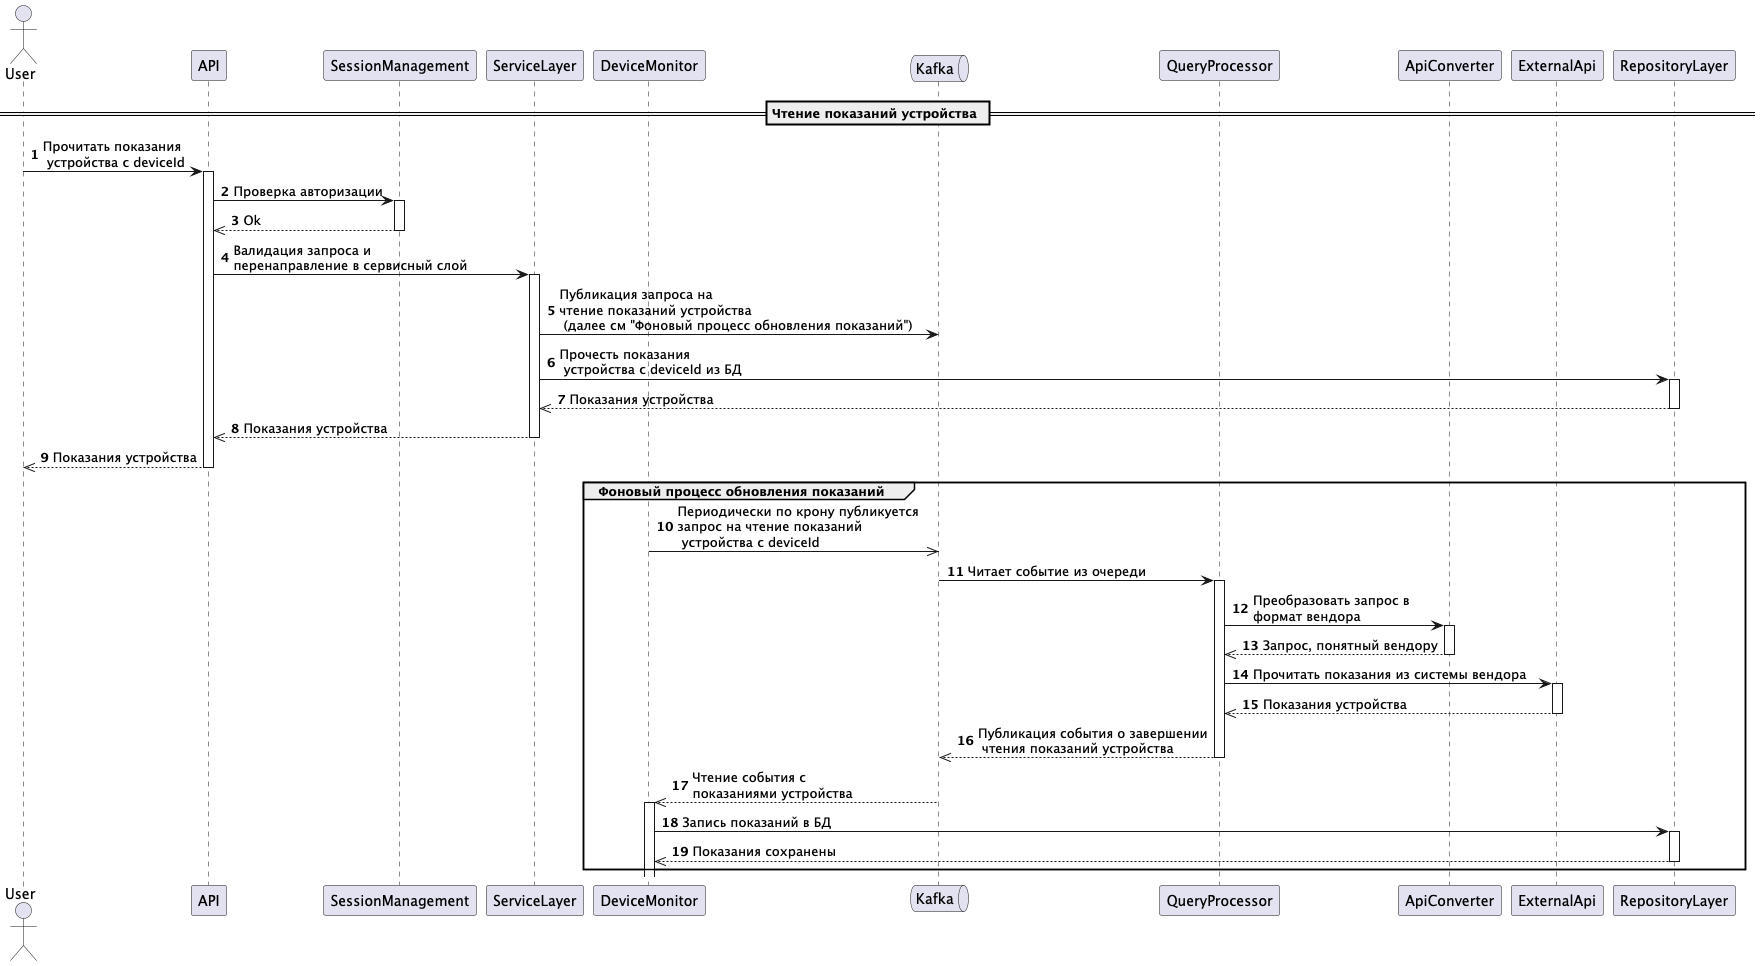

The diagram above was rendered by PlantUML. Its source (embedded in the PNG):
@startuml
'https://plantuml.com/sequence-diagram

autonumber

== Чтение показаний устройства ==

actor User as user
participant API as api
participant SessionManagement as session
participant ServiceLayer as service
participant DeviceMonitor as monitor
queue Kafka as kafka
participant QueryProcessor as processor
participant ApiConverter as converter
participant ExternalApi as extApi
participant RepositoryLayer as repository

user -> api++: Прочитать показания\n устройства с deviceId
api -> session++: Проверка авторизации
session -->> api--: Ok
api -> service++: Валидация запроса и \nперенаправление в сервисный слой
service -> kafka: Публикация запроса на \nчтение показаний устройства\n (далее см "Фоновый процесс обновления показаний")
service -> repository++: Прочесть показания\n устройства с deviceId из БД
repository -->> service--: Показания устройства
service -->> api--: Показания устройства
api -->> user--: Показания устройства
group Фоновый процесс обновления показаний
    monitor ->> kafka: Периодически по крону публикуется \nзапрос на чтение показаний\n устройства с deviceId
    kafka -> processor++: Читает событие из очереди
    processor -> converter++: Преобразовать запрос в \nформат вендора
    converter -->> processor--: Запрос, понятный вендору
    processor -> extApi++: Прочитать показания из системы вендора
    extApi -->> processor--: Показания устройства
    processor -->> kafka--: Публикация события о завершении\n чтения показаний устройства
    kafka -->> monitor--++: Чтение события с \nпоказаниями устройства
    monitor -> repository++: Запись показаний в БД
    repository -->> monitor--: Показания сохранены
end


@enduml